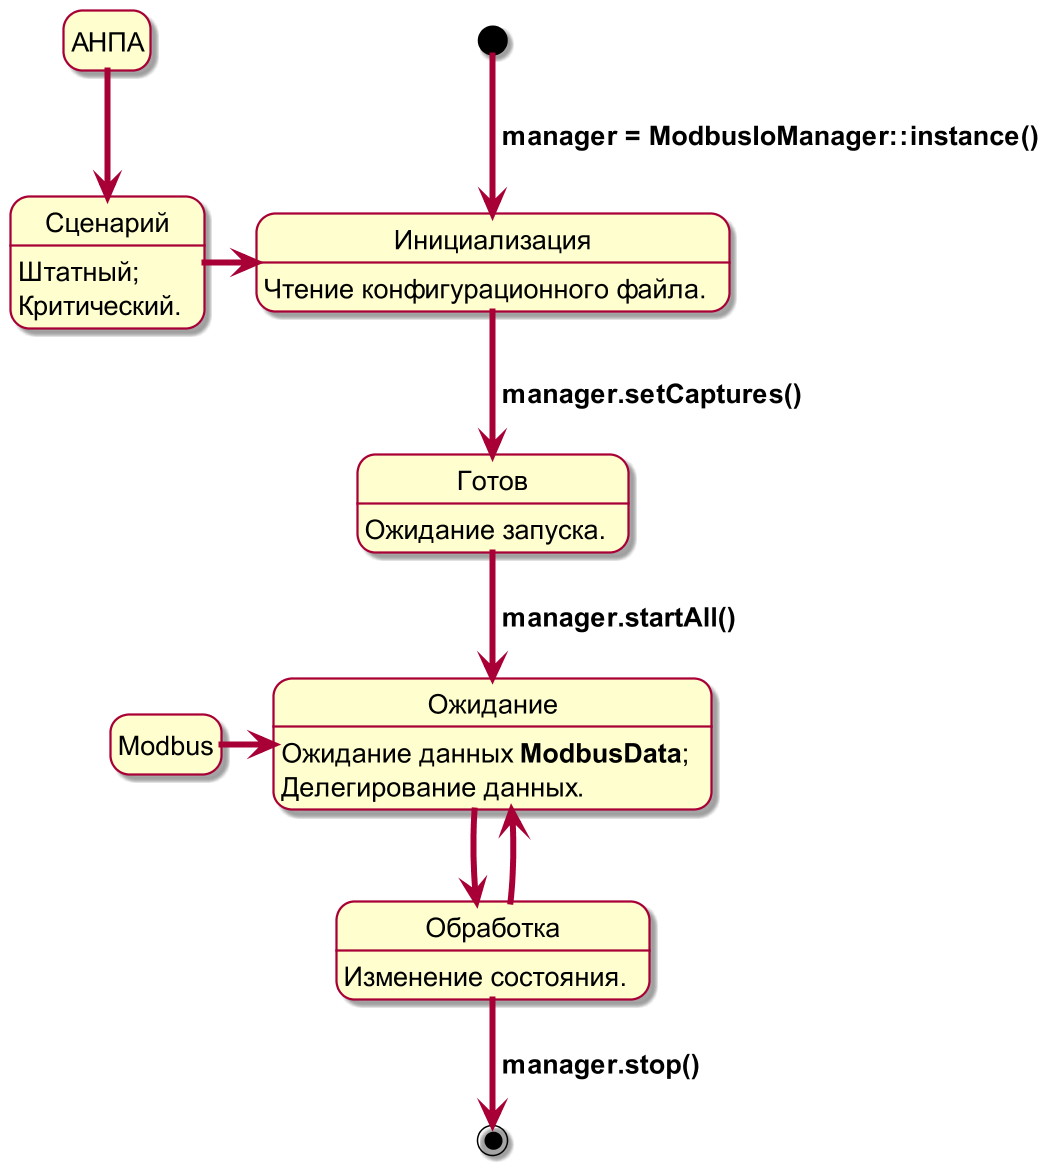

The diagram above was rendered by PlantUML. Its source (embedded in the PNG):
@startuml
!include style.iuml
hide empty description

[*] --> Инициализация : ** manager = ModbusIoManager::instance()**
    Инициализация: Чтение конфигурационного файла.

АНПА --> Сценарий

Сценарий -> Инициализация
    Сценарий: Штатный;
    Сценарий: Критический.

Инициализация --> Готов : ** manager.setCaptures()**
    Готов: Ожидание запуска.

Готов --> Ожидание : ** manager.startAll()**
    Ожидание: Ожидание данных **ModbusData**;
    Ожидание: Делегирование данных.

Modbus -> Ожидание

Ожидание --> Обработка 
    Обработка: Изменение состояния.

Обработка --> Ожидание 

Обработка --> [*] : ** manager.stop()**

@endwhile